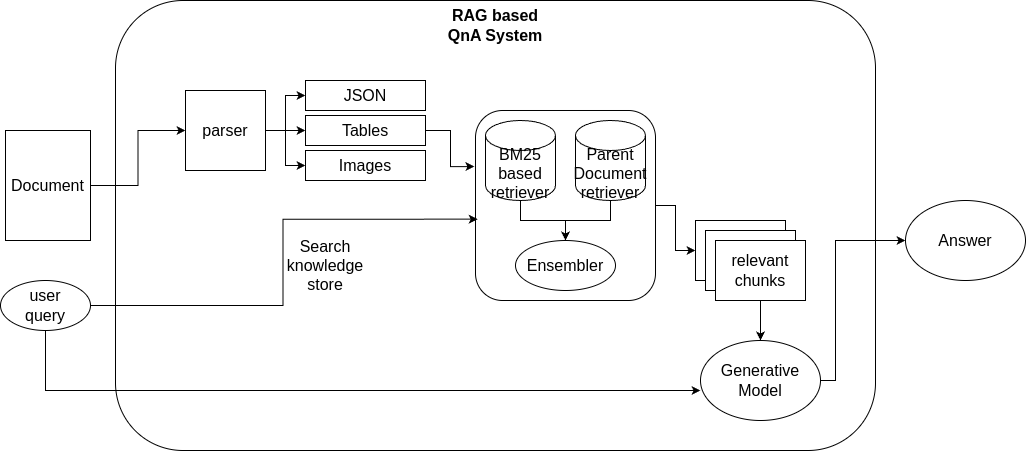

The diagram above was exported from draw.io. Its source (the exported page's mxGraphModel, read from the mxfile embedded in the PNG):
<mxGraphModel dx="1026" dy="1726" grid="1" gridSize="10" guides="1" tooltips="1" connect="1" arrows="1" fold="1" page="1" pageScale="1" pageWidth="850" pageHeight="1100" math="0" shadow="0">
  <root>
    <mxCell id="0" />
    <mxCell id="1" parent="0" />
    <mxCell id="H95aBudOLnKTKdBo-IaA-86" value="" style="rounded=1;whiteSpace=wrap;html=1;fontSize=16;" vertex="1" parent="1">
      <mxGeometry x="200" y="-20" width="760" height="450" as="geometry" />
    </mxCell>
    <mxCell id="H95aBudOLnKTKdBo-IaA-87" style="edgeStyle=orthogonalEdgeStyle;rounded=0;orthogonalLoop=1;jettySize=auto;html=1;exitX=1;exitY=0.5;exitDx=0;exitDy=0;entryX=0;entryY=0.5;entryDx=0;entryDy=0;fontSize=16;" edge="1" parent="1" source="H95aBudOLnKTKdBo-IaA-88" target="H95aBudOLnKTKdBo-IaA-92">
      <mxGeometry relative="1" as="geometry" />
    </mxCell>
    <mxCell id="H95aBudOLnKTKdBo-IaA-88" value="Document" style="rounded=0;whiteSpace=wrap;html=1;fontSize=16;" vertex="1" parent="1">
      <mxGeometry x="90" y="110" width="85" height="110" as="geometry" />
    </mxCell>
    <mxCell id="H95aBudOLnKTKdBo-IaA-89" style="edgeStyle=orthogonalEdgeStyle;rounded=0;orthogonalLoop=1;jettySize=auto;html=1;exitX=1;exitY=0.5;exitDx=0;exitDy=0;entryX=0;entryY=0.5;entryDx=0;entryDy=0;fontSize=16;" edge="1" parent="1" source="H95aBudOLnKTKdBo-IaA-92" target="H95aBudOLnKTKdBo-IaA-93">
      <mxGeometry relative="1" as="geometry">
        <Array as="points">
          <mxPoint x="370" y="110" />
          <mxPoint x="370" y="75" />
        </Array>
      </mxGeometry>
    </mxCell>
    <mxCell id="H95aBudOLnKTKdBo-IaA-90" style="edgeStyle=orthogonalEdgeStyle;rounded=0;orthogonalLoop=1;jettySize=auto;html=1;exitX=1;exitY=0.5;exitDx=0;exitDy=0;entryX=0;entryY=0.5;entryDx=0;entryDy=0;fontSize=16;" edge="1" parent="1" source="H95aBudOLnKTKdBo-IaA-92" target="H95aBudOLnKTKdBo-IaA-94">
      <mxGeometry relative="1" as="geometry">
        <Array as="points">
          <mxPoint x="370" y="110" />
          <mxPoint x="370" y="145" />
        </Array>
      </mxGeometry>
    </mxCell>
    <mxCell id="H95aBudOLnKTKdBo-IaA-91" style="edgeStyle=orthogonalEdgeStyle;rounded=0;orthogonalLoop=1;jettySize=auto;html=1;exitX=1;exitY=0.5;exitDx=0;exitDy=0;entryX=0;entryY=0.5;entryDx=0;entryDy=0;fontSize=16;" edge="1" parent="1" source="H95aBudOLnKTKdBo-IaA-92" target="H95aBudOLnKTKdBo-IaA-95">
      <mxGeometry relative="1" as="geometry">
        <Array as="points">
          <mxPoint x="380" y="110" />
          <mxPoint x="380" y="110" />
        </Array>
      </mxGeometry>
    </mxCell>
    <mxCell id="H95aBudOLnKTKdBo-IaA-92" value="parser" style="rounded=0;whiteSpace=wrap;html=1;fontSize=16;" vertex="1" parent="1">
      <mxGeometry x="270" y="70" width="80" height="80" as="geometry" />
    </mxCell>
    <mxCell id="H95aBudOLnKTKdBo-IaA-93" value="JSON" style="rounded=0;whiteSpace=wrap;html=1;fontSize=16;" vertex="1" parent="1">
      <mxGeometry x="390" y="60" width="120" height="30" as="geometry" />
    </mxCell>
    <mxCell id="H95aBudOLnKTKdBo-IaA-94" value="Images" style="rounded=0;whiteSpace=wrap;html=1;fontSize=16;" vertex="1" parent="1">
      <mxGeometry x="390" y="130" width="120" height="30" as="geometry" />
    </mxCell>
    <mxCell id="H95aBudOLnKTKdBo-IaA-95" value="Tables" style="rounded=0;whiteSpace=wrap;html=1;fontSize=16;" vertex="1" parent="1">
      <mxGeometry x="390" y="95" width="120" height="30" as="geometry" />
    </mxCell>
    <mxCell id="H95aBudOLnKTKdBo-IaA-96" value="user&lt;div&gt;query&lt;/div&gt;" style="ellipse;whiteSpace=wrap;html=1;fontSize=16;" vertex="1" parent="1">
      <mxGeometry x="85" y="260" width="90" height="50" as="geometry" />
    </mxCell>
    <mxCell id="H95aBudOLnKTKdBo-IaA-97" value="" style="group;fontSize=16;" vertex="1" connectable="0" parent="1">
      <mxGeometry x="560" y="90" width="180" height="190" as="geometry" />
    </mxCell>
    <mxCell id="H95aBudOLnKTKdBo-IaA-98" value="" style="rounded=1;whiteSpace=wrap;html=1;fontSize=16;" vertex="1" parent="H95aBudOLnKTKdBo-IaA-97">
      <mxGeometry width="180" height="190" as="geometry" />
    </mxCell>
    <mxCell id="H95aBudOLnKTKdBo-IaA-99" style="edgeStyle=orthogonalEdgeStyle;rounded=0;orthogonalLoop=1;jettySize=auto;html=1;exitX=0.5;exitY=1;exitDx=0;exitDy=0;exitPerimeter=0;entryX=0.5;entryY=0;entryDx=0;entryDy=0;fontSize=16;" edge="1" parent="H95aBudOLnKTKdBo-IaA-97" source="H95aBudOLnKTKdBo-IaA-100" target="H95aBudOLnKTKdBo-IaA-103">
      <mxGeometry relative="1" as="geometry" />
    </mxCell>
    <mxCell id="H95aBudOLnKTKdBo-IaA-100" value="BM25&lt;div&gt;based retriever&lt;/div&gt;" style="shape=cylinder3;whiteSpace=wrap;html=1;boundedLbl=1;backgroundOutline=1;size=15;fontSize=16;" vertex="1" parent="H95aBudOLnKTKdBo-IaA-97">
      <mxGeometry x="10" y="10" width="70" height="80" as="geometry" />
    </mxCell>
    <mxCell id="H95aBudOLnKTKdBo-IaA-101" style="edgeStyle=orthogonalEdgeStyle;rounded=0;orthogonalLoop=1;jettySize=auto;html=1;exitX=0.5;exitY=1;exitDx=0;exitDy=0;exitPerimeter=0;entryX=0.5;entryY=0;entryDx=0;entryDy=0;fontSize=16;" edge="1" parent="H95aBudOLnKTKdBo-IaA-97" source="H95aBudOLnKTKdBo-IaA-102" target="H95aBudOLnKTKdBo-IaA-103">
      <mxGeometry relative="1" as="geometry" />
    </mxCell>
    <mxCell id="H95aBudOLnKTKdBo-IaA-102" value="Parent Document&lt;div&gt;retriever&lt;/div&gt;" style="shape=cylinder3;whiteSpace=wrap;html=1;boundedLbl=1;backgroundOutline=1;size=15;fontSize=16;" vertex="1" parent="H95aBudOLnKTKdBo-IaA-97">
      <mxGeometry x="100" y="10" width="70" height="80" as="geometry" />
    </mxCell>
    <mxCell id="H95aBudOLnKTKdBo-IaA-103" value="Ensembler" style="ellipse;whiteSpace=wrap;html=1;fontSize=16;" vertex="1" parent="H95aBudOLnKTKdBo-IaA-97">
      <mxGeometry x="40" y="130" width="100" height="50" as="geometry" />
    </mxCell>
    <mxCell id="H95aBudOLnKTKdBo-IaA-104" style="edgeStyle=orthogonalEdgeStyle;rounded=0;orthogonalLoop=1;jettySize=auto;html=1;exitX=1;exitY=0.5;exitDx=0;exitDy=0;entryX=-0.006;entryY=0.295;entryDx=0;entryDy=0;entryPerimeter=0;fontSize=16;" edge="1" parent="1" source="H95aBudOLnKTKdBo-IaA-95" target="H95aBudOLnKTKdBo-IaA-98">
      <mxGeometry relative="1" as="geometry" />
    </mxCell>
    <mxCell id="H95aBudOLnKTKdBo-IaA-105" value="" style="group;fontSize=16;" vertex="1" connectable="0" parent="1">
      <mxGeometry x="780" y="200" width="110" height="80" as="geometry" />
    </mxCell>
    <mxCell id="H95aBudOLnKTKdBo-IaA-106" value="" style="rounded=0;whiteSpace=wrap;html=1;fontSize=16;" vertex="1" parent="H95aBudOLnKTKdBo-IaA-105">
      <mxGeometry width="90" height="60" as="geometry" />
    </mxCell>
    <mxCell id="H95aBudOLnKTKdBo-IaA-107" value="" style="rounded=0;whiteSpace=wrap;html=1;fontSize=16;" vertex="1" parent="H95aBudOLnKTKdBo-IaA-105">
      <mxGeometry x="10" y="10" width="90" height="60" as="geometry" />
    </mxCell>
    <mxCell id="H95aBudOLnKTKdBo-IaA-108" value="relevant&lt;div&gt;chunks&lt;/div&gt;" style="rounded=0;whiteSpace=wrap;html=1;fontSize=16;" vertex="1" parent="H95aBudOLnKTKdBo-IaA-105">
      <mxGeometry x="20" y="20" width="90" height="60" as="geometry" />
    </mxCell>
    <mxCell id="H95aBudOLnKTKdBo-IaA-109" style="edgeStyle=orthogonalEdgeStyle;rounded=0;orthogonalLoop=1;jettySize=auto;html=1;exitX=1;exitY=0.5;exitDx=0;exitDy=0;entryX=0;entryY=0.5;entryDx=0;entryDy=0;fontSize=16;" edge="1" parent="1" source="H95aBudOLnKTKdBo-IaA-110" target="H95aBudOLnKTKdBo-IaA-114">
      <mxGeometry relative="1" as="geometry">
        <Array as="points">
          <mxPoint x="920" y="360" />
          <mxPoint x="920" y="220" />
        </Array>
      </mxGeometry>
    </mxCell>
    <mxCell id="H95aBudOLnKTKdBo-IaA-110" value="Generative&lt;div&gt;Model&lt;/div&gt;" style="ellipse;whiteSpace=wrap;html=1;fontSize=16;" vertex="1" parent="1">
      <mxGeometry x="785" y="320" width="120" height="80" as="geometry" />
    </mxCell>
    <mxCell id="H95aBudOLnKTKdBo-IaA-111" style="edgeStyle=orthogonalEdgeStyle;rounded=0;orthogonalLoop=1;jettySize=auto;html=1;exitX=0.5;exitY=1;exitDx=0;exitDy=0;entryX=0;entryY=0.625;entryDx=0;entryDy=0;entryPerimeter=0;fontSize=16;" edge="1" parent="1" source="H95aBudOLnKTKdBo-IaA-96" target="H95aBudOLnKTKdBo-IaA-110">
      <mxGeometry relative="1" as="geometry" />
    </mxCell>
    <mxCell id="H95aBudOLnKTKdBo-IaA-112" style="edgeStyle=orthogonalEdgeStyle;rounded=0;orthogonalLoop=1;jettySize=auto;html=1;exitX=1;exitY=0.5;exitDx=0;exitDy=0;entryX=0;entryY=0.5;entryDx=0;entryDy=0;fontSize=16;" edge="1" parent="1" source="H95aBudOLnKTKdBo-IaA-98" target="H95aBudOLnKTKdBo-IaA-106">
      <mxGeometry relative="1" as="geometry" />
    </mxCell>
    <mxCell id="H95aBudOLnKTKdBo-IaA-113" style="edgeStyle=orthogonalEdgeStyle;rounded=0;orthogonalLoop=1;jettySize=auto;html=1;exitX=0.5;exitY=1;exitDx=0;exitDy=0;entryX=0.5;entryY=0;entryDx=0;entryDy=0;fontSize=16;" edge="1" parent="1" source="H95aBudOLnKTKdBo-IaA-108" target="H95aBudOLnKTKdBo-IaA-110">
      <mxGeometry relative="1" as="geometry" />
    </mxCell>
    <mxCell id="H95aBudOLnKTKdBo-IaA-114" value="Answer" style="ellipse;whiteSpace=wrap;html=1;fontSize=16;" vertex="1" parent="1">
      <mxGeometry x="990" y="180" width="120" height="80" as="geometry" />
    </mxCell>
    <mxCell id="H95aBudOLnKTKdBo-IaA-115" style="edgeStyle=orthogonalEdgeStyle;rounded=0;orthogonalLoop=1;jettySize=auto;html=1;exitX=1;exitY=0.5;exitDx=0;exitDy=0;entryX=0.012;entryY=0.572;entryDx=0;entryDy=0;entryPerimeter=0;fontSize=16;" edge="1" parent="1" source="H95aBudOLnKTKdBo-IaA-96" target="H95aBudOLnKTKdBo-IaA-98">
      <mxGeometry relative="1" as="geometry" />
    </mxCell>
    <mxCell id="H95aBudOLnKTKdBo-IaA-116" value="Search knowledge&lt;div&gt;store&lt;/div&gt;" style="text;html=1;align=center;verticalAlign=middle;whiteSpace=wrap;rounded=0;fontSize=16;" vertex="1" parent="1">
      <mxGeometry x="380" y="230" width="60" height="30" as="geometry" />
    </mxCell>
    <mxCell id="H95aBudOLnKTKdBo-IaA-117" value="&lt;font&gt;&lt;b&gt;RAG based QnA System&lt;/b&gt;&lt;/font&gt;" style="text;html=1;align=center;verticalAlign=middle;whiteSpace=wrap;rounded=0;fontSize=16;" vertex="1" parent="1">
      <mxGeometry x="525" y="-10" width="110" height="30" as="geometry" />
    </mxCell>
  </root>
</mxGraphModel>